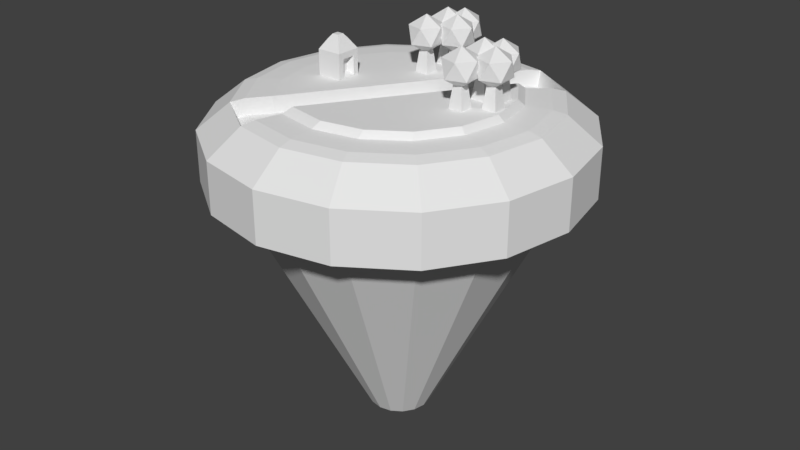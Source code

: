 # Source: levelworld.blend  (saved by Blender 2.78.0; exported with 4.5.12 LTS)
import bpy
from mathutils import Matrix  # noqa: F401  (used for matrix-valued properties, if any)

bpy.ops.wm.read_factory_settings(use_empty=True)
scene = bpy.context.scene
scene.name = 'Scene'

# ---- collections
col_collection_1 = bpy.data.collections.new('Collection 1'); scene.collection.children.link(col_collection_1)

# ---- world
world_world = bpy.data.worlds.new('World'); scene.world = world_world
world_world.color = (0.05088, 0.05088, 0.05088)
world_world.use_sun_shadow = False
world_world.sun_shadow_jitter_overblur = 0.0
world_world.cycles.sampling_method = 'MANUAL'

# ---- meshes
me_cylinder = bpy.data.meshes.new('Cylinder')
me_cylinder.from_pydata([(-2.713e-08, 0.8512, -1.0), (0.0, 1.0, 1.0), (0.3257, 0.7864, -1.0), (0.3827, 0.9239, 1.0), (0.6019, 0.6019, -1.0), (0.7071, 0.7071, 1.0), (0.7864, 0.3257, -1.0), (0.9239, 0.3827, 1.0), (0.8512, -4.484e-08, -1.0), (1.0, -4.371e-08, 1.0), (0.7864, -0.3257, -1.0), (0.9239, -0.3827, 1.0), (0.6019, -0.6019, -1.0), (0.7071, -0.7071, 1.0), (0.3257, -0.7864, -1.0), (0.3827, -0.9239, 1.0), (1.273e-07, -0.8512, -1.0), (1.51e-07, -1.0, 1.0), (-0.3257, -0.7864, -1.0), (-0.3827, -0.9239, 1.0), (-0.6019, -0.6019, -1.0), (-0.7071, -0.7071, 1.0), (-0.7864, -0.3257, -1.0), (-0.9239, -0.3827, 1.0), (-0.8512, 1.752e-09, -1.0), (-1.0, 1.192e-08, 1.0), (-0.7864, 0.3257, -1.0), (-0.9239, 0.3827, 1.0), (-0.6019, 0.6019, -1.0), (-0.7071, 0.7071, 1.0), (-0.3257, 0.7864, -1.0), (-0.3827, 0.9239, 1.0), (0.0, 1.0, -1.0), (0.3827, 0.9239, -1.0), (0.7071, 0.7071, -1.0), (0.9239, 0.3827, -1.0), (1.0, -4.371e-08, -1.0), (0.9239, -0.3827, -1.0), (0.7071, -0.7071, -1.0), (0.3827, -0.9239, -1.0), (1.51e-07, -1.0, -1.0), (-0.3827, -0.9239, -1.0), (-0.7071, -0.7071, -1.0), (-0.9239, -0.3827, -1.0), (-1.0, 1.192e-08, -1.0), (-0.9239, 0.3827, -1.0), (-0.7071, 0.7071, -1.0), (-0.3827, 0.9239, -1.0), (0.2375, 0.5733, 2.176), (0.3159, 0.7625, 2.006), (0.2882, 0.6959, 2.126), (6.655e-09, 0.8254, 2.006), (-4.098e-08, 0.6206, 2.176), (-6.985e-09, 0.7532, 2.126), (0.4388, 0.4388, 2.176), (0.5836, 0.5836, 2.006), (0.5326, 0.5326, 2.126), (0.5733, 0.2375, 2.176), (0.7625, 0.3159, 2.006), (0.6959, 0.2882, 2.126), (0.6206, -3.353e-08, 2.176), (0.8254, -3.413e-08, 2.006), (0.7532, -3.306e-08, 2.126), (0.5733, -0.2375, 2.176), (0.7625, -0.3159, 2.006), (0.6959, -0.2882, 2.126), (0.4388, -0.4388, 2.176), (0.5836, -0.5836, 2.006), (0.5326, -0.5326, 2.126), (0.2375, -0.5733, 2.176), (0.3159, -0.7625, 2.006), (0.2882, -0.6959, 2.126), (5.96e-08, -0.6206, 2.176), (1.313e-07, -0.8254, 2.006), (1.087e-07, -0.7532, 2.126), (-0.2375, -0.5733, 2.176), (-0.3159, -0.7625, 2.006), (-0.2882, -0.6959, 2.126), (-0.4388, -0.4388, 2.176), (-0.5836, -0.5836, 2.006), (-0.5326, -0.5326, 2.126), (-0.5733, -0.2375, 2.176), (-0.7625, -0.3159, 2.006), (-0.6959, -0.2882, 2.126), (-0.6206, -2.235e-08, 2.176), (-0.8254, 1.179e-08, 2.006), (-0.7532, 1.63e-09, 2.126), (-0.5733, 0.2375, 2.176), (-0.7625, 0.3159, 2.006), (-0.6959, 0.2882, 2.126), (-0.4388, 0.4388, 2.176), (-0.5836, 0.5836, 2.006), (-0.5326, 0.5326, 2.126), (-0.2375, 0.5733, 2.176), (-0.3159, 0.7625, 2.006), (-0.2882, 0.6959, 2.126), (5.029e-08, 0.1135, -10.81), (5.722e-08, 0.1706, -10.76), (5.541e-08, 0.1523, -10.8), (0.06527, 0.1576, -10.76), (0.04342, 0.1048, -10.81), (0.05829, 0.1407, -10.8), (0.1206, 0.1206, -10.76), (0.08022, 0.08022, -10.81), (0.1077, 0.1077, -10.8), (0.1576, 0.06527, -10.76), (0.1048, 0.04342, -10.81), (0.1407, 0.05829, -10.8), (0.1706, 1.062e-09, -10.76), (0.1135, 1.956e-08, -10.81), (0.1523, 6.752e-09, -10.8), (0.1576, -0.06527, -10.76), (0.1048, -0.04342, -10.81), (0.1407, -0.05829, -10.8), (0.1206, -0.1206, -10.76), (0.08022, -0.08022, -10.81), (0.1077, -0.1077, -10.8), (0.06527, -0.1576, -10.76), (0.04342, -0.1048, -10.81), (0.05829, -0.1407, -10.8), (8.815e-08, -0.1706, -10.76), (8.941e-08, -0.1135, -10.81), (8.836e-08, -0.1523, -10.8), (-0.06527, -0.1576, -10.76), (-0.04342, -0.1048, -10.81), (-0.05829, -0.1407, -10.8), (-0.1206, -0.1206, -10.76), (-0.08022, -0.08022, -10.81), (-0.1077, -0.1077, -10.8), (-0.1576, -0.06527, -10.76), (-0.1048, -0.04342, -10.81), (-0.1407, -0.05829, -10.8), (-0.1706, 1.04e-08, -10.76), (-0.1135, -9.313e-09, -10.81), (-0.1523, 4.424e-09, -10.8), (-0.1576, 0.06527, -10.76), (-0.1048, 0.04342, -10.81), (-0.1407, 0.05829, -10.8), (-0.1206, 0.1206, -10.76), (-0.08022, 0.08022, -10.81), (-0.1077, 0.1077, -10.8), (-0.06527, 0.1576, -10.76), (-0.04342, 0.1048, -10.81), (-0.05829, 0.1407, -10.8), (-0.4734, -0.0691, 2.167), (-0.4734, -0.0691, 3.167), (-0.4734, 0.0691, 2.167), (-0.4734, 0.0691, 3.167), (-0.3352, -0.03701, 2.208), (-0.3352, -0.03701, 2.932), (-0.3352, 0.03701, 2.208), (-0.3352, 0.03701, 2.932), (-0.3352, 0.0691, 3.167), (-0.3352, 0.0691, 2.167), (-0.3352, -0.0691, 2.167), (-0.3352, -0.0691, 3.167), (-0.3676, 0.02146, 2.78), (-0.3676, 0.02146, 2.36), (-0.3676, -0.02146, 2.36), (-0.3676, -0.02146, 2.78), (-0.44, -0.03574, 3.553), (-0.44, 0.03574, 3.553), (-0.3686, 0.03574, 3.553), (-0.3686, -0.03574, 3.553), (-0.4223, -0.01805, 3.728), (-0.4223, 0.01805, 3.728), (-0.3862, 0.01805, 3.728), (-0.3862, -0.01805, 3.728), (0.2838, 0.6852, 1.489), (0.311, 0.7509, 1.371), (0.2339, 0.5646, 1.538), (0.5245, 0.5245, 1.489), (0.5747, 0.5747, 1.371), (0.4321, 0.4321, 1.538), (-0.2838, -0.6852, 1.489), (-0.311, -0.7509, 1.371), (-0.2339, -0.5646, 1.538), (-0.5245, -0.5245, 1.489), (-0.5747, -0.5747, 1.371), (-0.4321, -0.4321, 1.538), (0.4303, 0.387, 2.447), (0.5543, 0.2015, 2.447), (0.5978, -0.01734, 2.447), (0.5543, -0.2362, 2.447), (0.4303, -0.4217, 2.447), (0.2448, -0.5457, 2.447), (0.02595, -0.5892, 2.447), (-0.1929, -0.5457, 2.447), (0.3803, 0.06476, 2.407), (0.4042, 0.08864, 3.883), (0.3803, 0.1421, 2.407), (0.4042, 0.1183, 3.883), (0.4577, 0.06476, 2.407), (0.4339, 0.08864, 3.883), (0.4577, 0.1421, 2.407), (0.4339, 0.1183, 3.883), (0.419, 0.1035, 3.152), (0.4922, 0.05034, 3.556), (0.3911, 0.01751, 3.556), (0.3287, 0.1035, 3.556), (0.3911, 0.1894, 3.556), (0.4922, 0.1566, 3.556), (0.447, 0.01751, 4.21), (0.3459, 0.05034, 4.21), (0.3459, 0.1566, 4.21), (0.447, 0.1894, 4.21), (0.5094, 0.1035, 4.21), (0.419, 0.1035, 4.614), (0.4966, -0.009861, 2.407), (0.5205, 0.01402, 3.883), (0.4966, 0.06752, 2.407), (0.5205, 0.04365, 3.883), (0.574, -0.009861, 2.407), (0.5501, 0.01402, 3.883), (0.574, 0.06752, 2.407), (0.5501, 0.04365, 3.883), (0.5353, 0.02883, 3.152), (0.6084, -0.02429, 3.556), (0.5074, -0.05712, 3.556), (0.4449, 0.02883, 3.556), (0.5074, 0.1148, 3.556), (0.6084, 0.08195, 3.556), (0.5632, -0.05712, 4.21), (0.4622, -0.02429, 4.21), (0.4622, 0.08195, 4.21), (0.5632, 0.1148, 4.21), (0.6257, 0.02883, 4.21), (0.5353, 0.02883, 4.614), (0.3755, -0.1043, 2.407), (0.3994, -0.08045, 3.883), (0.3755, -0.02694, 2.407), (0.3994, -0.05082, 3.883), (0.4529, -0.1043, 2.407), (0.429, -0.08045, 3.883), (0.4529, -0.02694, 2.407), (0.429, -0.05082, 3.883), (0.4142, -0.06563, 3.152), (0.4873, -0.1188, 3.556), (0.3863, -0.1516, 3.556), (0.3238, -0.06563, 3.556), (0.3863, 0.02032, 3.556), (0.4873, -0.01251, 3.556), (0.4421, -0.1516, 4.21), (0.3411, -0.1188, 4.21), (0.3411, -0.01251, 4.21), (0.4421, 0.02032, 4.21), (0.5046, -0.06563, 4.21), (0.4142, -0.06563, 4.614), (0.455, 0.1071, 2.407), (0.4789, 0.1309, 3.883), (0.455, 0.1844, 2.407), (0.4789, 0.1606, 3.883), (0.5324, 0.1071, 2.407), (0.5086, 0.1309, 3.883), (0.5324, 0.1844, 2.407), (0.5086, 0.1606, 3.883), (0.4937, 0.1457, 3.152), (0.5669, 0.09262, 3.556), (0.4658, 0.05979, 3.556), (0.4034, 0.1457, 3.556), (0.4658, 0.2317, 3.556), (0.5669, 0.1989, 3.556), (0.5217, 0.05979, 4.21), (0.4206, 0.09262, 4.21), (0.4206, 0.1989, 4.21), (0.5217, 0.2317, 4.21), (0.5841, 0.1457, 4.21), (0.4937, 0.1457, 4.614), (-0.1283, 0.4527, 2.144), (-0.1044, 0.4765, 3.619), (-0.1283, 0.53, 2.144), (-0.1044, 0.5062, 3.619), (-0.05087, 0.4527, 2.144), (-0.07475, 0.4765, 3.619), (-0.05087, 0.53, 2.144), (-0.07475, 0.5062, 3.619), (-0.08957, 0.4914, 2.888), (-0.01645, 0.4382, 3.292), (-0.1175, 0.4054, 3.292), (-0.1799, 0.4914, 3.292), (-0.1175, 0.5773, 3.292), (-0.01645, 0.5445, 3.292), (-0.06164, 0.4054, 3.946), (-0.1627, 0.4382, 3.946), (-0.1627, 0.5445, 3.946), (-0.06164, 0.5773, 3.946), (0.0008067, 0.4914, 3.946), (-0.08957, 0.4914, 4.35), (-0.01198, 0.378, 2.144), (0.0119, 0.4019, 3.619), (-0.01198, 0.4554, 2.144), (0.0119, 0.4315, 3.619), (0.0654, 0.378, 2.144), (0.04153, 0.4019, 3.619), (0.0654, 0.4554, 2.144), (0.04153, 0.4315, 3.619), (0.02671, 0.4167, 2.888), (0.09982, 0.3636, 3.292), (-0.001215, 0.3308, 3.292), (-0.06366, 0.4167, 3.292), (-0.001215, 0.5027, 3.292), (0.09982, 0.4699, 3.292), (0.05464, 0.3308, 3.946), (-0.0464, 0.3636, 3.946), (-0.0464, 0.4699, 3.946), (0.05464, 0.5027, 3.946), (0.1171, 0.4167, 3.946), (0.02671, 0.4167, 4.35), (-0.1331, 0.2836, 2.144), (-0.1092, 0.3075, 3.619), (-0.1331, 0.361, 2.144), (-0.1092, 0.3371, 3.619), (-0.05573, 0.2836, 2.144), (-0.07961, 0.3075, 3.619), (-0.05573, 0.361, 2.144), (-0.07961, 0.3371, 3.619), (-0.09442, 0.3223, 2.888), (-0.02131, 0.2692, 3.292), (-0.1223, 0.2363, 3.292), (-0.1848, 0.3223, 3.292), (-0.1223, 0.4082, 3.292), (-0.02131, 0.3754, 3.292), (-0.06649, 0.2363, 3.946), (-0.1675, 0.2692, 3.946), (-0.1675, 0.3754, 3.946), (-0.06649, 0.4082, 3.946), (-0.004047, 0.3223, 3.946), (-0.09442, 0.3223, 4.35), (-0.05356, 0.495, 2.144), (-0.02968, 0.5188, 3.619), (-0.05356, 0.5723, 2.144), (-0.02968, 0.5485, 3.619), (0.02383, 0.495, 2.144), (-5.206e-05, 0.5188, 3.619), (0.02383, 0.5723, 2.144), (-5.206e-05, 0.5485, 3.619), (-0.01487, 0.5336, 2.888), (0.05825, 0.4805, 3.292), (-0.04279, 0.4477, 3.292), (-0.1052, 0.5336, 3.292), (-0.04279, 0.6196, 3.292), (0.05825, 0.5868, 3.292), (0.01306, 0.4477, 3.946), (-0.08798, 0.4805, 3.946), (-0.08798, 0.5868, 3.946), (0.01306, 0.6196, 3.946), (0.07551, 0.5336, 3.946), (-0.01487, 0.5336, 4.35)], [], [(32, 1, 3, 33), (33, 3, 5, 34), (34, 5, 7, 35), (35, 7, 9, 36), (36, 9, 11, 37), (37, 11, 13, 38), (38, 13, 15, 39), (39, 15, 17, 40), (40, 17, 19, 41), (41, 19, 21, 42), (42, 21, 23, 43), (43, 23, 25, 44), (44, 25, 27, 45), (45, 27, 29, 46), (9, 7, 58, 61), (46, 29, 31, 47), (47, 31, 1, 32), (26, 28, 138, 135), (2, 0, 32, 33), (4, 2, 33, 34), (6, 4, 34, 35), (8, 6, 35, 36), (10, 8, 36, 37), (12, 10, 37, 38), (14, 12, 38, 39), (16, 14, 39, 40), (18, 16, 40, 41), (20, 18, 41, 42), (22, 20, 42, 43), (24, 22, 43, 44), (26, 24, 44, 45), (28, 26, 45, 46), (30, 28, 46, 47), (0, 30, 47, 32), (30, 0, 97, 141), (12, 14, 117, 114), (28, 30, 141, 138), (14, 16, 120, 117), (16, 18, 123, 120), (2, 4, 102, 99), (0, 2, 99, 97), (18, 20, 126, 123), (4, 6, 105, 102), (20, 22, 129, 126), (6, 8, 108, 105), (22, 24, 132, 129), (8, 10, 111, 108), (24, 26, 135, 132), (10, 12, 114, 111), (5, 3, 49, 55), (19, 17, 73, 76), (29, 27, 88, 91), (1, 31, 94, 51), (15, 13, 67, 70), (25, 23, 82, 85), (7, 5, 55, 58), (11, 9, 61, 64), (21, 19, 76, 79), (31, 29, 91, 94), (3, 1, 51, 49), (17, 15, 70, 73), (27, 25, 85, 88), (13, 11, 64, 67), (23, 21, 79, 82), (49, 51, 53, 50), (50, 53, 52, 48), (49, 50, 168, 169), (54, 56, 171, 173), (58, 55, 56, 59), (59, 56, 54, 57), (61, 58, 59, 62), (62, 59, 57, 60), (64, 61, 62, 65), (65, 62, 60, 63), (67, 64, 65, 68), (68, 65, 63, 66), (70, 67, 68, 71), (71, 68, 66, 69), (73, 70, 71, 74), (74, 71, 69, 72), (76, 73, 74, 77), (77, 74, 72, 75), (80, 79, 178, 177), (78, 80, 177, 179), (82, 79, 80, 83), (83, 80, 78, 81), (85, 82, 83, 86), (86, 83, 81, 84), (88, 85, 86, 89), (89, 86, 84, 87), (91, 88, 89, 92), (92, 89, 87, 90), (94, 91, 92, 95), (95, 92, 90, 93), (51, 94, 95, 53), (53, 95, 93, 52), (48, 78, 179, 170), (97, 99, 101, 98), (98, 101, 100, 96), (99, 102, 104, 101), (101, 104, 103, 100), (102, 105, 107, 104), (104, 107, 106, 103), (105, 108, 110, 107), (107, 110, 109, 106), (108, 111, 113, 110), (110, 113, 112, 109), (111, 114, 116, 113), (113, 116, 115, 112), (114, 117, 119, 116), (116, 119, 118, 115), (117, 120, 122, 119), (119, 122, 121, 118), (120, 123, 125, 122), (122, 125, 124, 121), (123, 126, 128, 125), (125, 128, 127, 124), (126, 129, 131, 128), (128, 131, 130, 127), (129, 132, 134, 131), (131, 134, 133, 130), (132, 135, 137, 134), (134, 137, 136, 133), (135, 138, 140, 137), (137, 140, 139, 136), (138, 141, 143, 140), (140, 143, 142, 139), (141, 97, 98, 143), (143, 98, 96, 142), (96, 100, 103, 106, 109, 112, 115, 118, 121, 124, 127, 130, 133, 136, 139, 142), (144, 145, 147, 146), (146, 147, 152, 153), (149, 148, 158, 159), (154, 155, 145, 144), (146, 153, 154, 144), (147, 145, 160, 161), (151, 150, 153, 152), (150, 148, 154, 153), (149, 151, 152, 155), (148, 149, 155, 154), (157, 156, 159, 158), (148, 150, 157, 158), (151, 149, 159, 156), (150, 151, 156, 157), (161, 160, 164, 165), (145, 155, 163, 160), (152, 147, 161, 162), (155, 152, 162, 163), (166, 165, 164, 167), (160, 163, 167, 164), (162, 161, 165, 166), (163, 162, 166, 167), (172, 169, 168, 171), (66, 63, 183, 184), (78, 48, 52, 93, 90, 87, 84, 81), (171, 168, 170, 173), (178, 175, 174, 177), (177, 174, 176, 179), (170, 179, 176, 173), (56, 55, 172, 171), (79, 76, 175, 178), (50, 48, 170, 168), (77, 75, 176, 174), (55, 49, 169, 172), (76, 77, 174, 175), (75, 54, 173, 176), (180, 187, 186, 185, 184, 183, 182, 181), (54, 75, 187, 180), (57, 54, 180, 181), (69, 66, 184, 185), (60, 57, 181, 182), (72, 69, 185, 186), (63, 60, 182, 183), (75, 72, 186, 187), (188, 189, 191, 190), (190, 191, 195, 194), (194, 195, 193, 192), (192, 193, 189, 188), (190, 194, 192, 188), (195, 191, 189, 193), (196, 197, 198), (197, 196, 201), (196, 198, 199), (196, 199, 200), (196, 200, 201), (197, 201, 206), (198, 197, 202), (199, 198, 203), (200, 199, 204), (201, 200, 205), (197, 206, 202), (198, 202, 203), (199, 203, 204), (200, 204, 205), (201, 205, 206), (202, 206, 207), (203, 202, 207), (204, 203, 207), (205, 204, 207), (206, 205, 207), (208, 209, 211, 210), (210, 211, 215, 214), (214, 215, 213, 212), (212, 213, 209, 208), (210, 214, 212, 208), (215, 211, 209, 213), (216, 217, 218), (217, 216, 221), (216, 218, 219), (216, 219, 220), (216, 220, 221), (217, 221, 226), (218, 217, 222), (219, 218, 223), (220, 219, 224), (221, 220, 225), (217, 226, 222), (218, 222, 223), (219, 223, 224), (220, 224, 225), (221, 225, 226), (222, 226, 227), (223, 222, 227), (224, 223, 227), (225, 224, 227), (226, 225, 227), (228, 229, 231, 230), (230, 231, 235, 234), (234, 235, 233, 232), (232, 233, 229, 228), (230, 234, 232, 228), (235, 231, 229, 233), (236, 237, 238), (237, 236, 241), (236, 238, 239), (236, 239, 240), (236, 240, 241), (237, 241, 246), (238, 237, 242), (239, 238, 243), (240, 239, 244), (241, 240, 245), (237, 246, 242), (238, 242, 243), (239, 243, 244), (240, 244, 245), (241, 245, 246), (242, 246, 247), (243, 242, 247), (244, 243, 247), (245, 244, 247), (246, 245, 247), (248, 249, 251, 250), (250, 251, 255, 254), (254, 255, 253, 252), (252, 253, 249, 248), (250, 254, 252, 248), (255, 251, 249, 253), (256, 257, 258), (257, 256, 261), (256, 258, 259), (256, 259, 260), (256, 260, 261), (257, 261, 266), (258, 257, 262), (259, 258, 263), (260, 259, 264), (261, 260, 265), (257, 266, 262), (258, 262, 263), (259, 263, 264), (260, 264, 265), (261, 265, 266), (262, 266, 267), (263, 262, 267), (264, 263, 267), (265, 264, 267), (266, 265, 267), (268, 269, 271, 270), (270, 271, 275, 274), (274, 275, 273, 272), (272, 273, 269, 268), (270, 274, 272, 268), (275, 271, 269, 273), (276, 277, 278), (277, 276, 281), (276, 278, 279), (276, 279, 280), (276, 280, 281), (277, 281, 286), (278, 277, 282), (279, 278, 283), (280, 279, 284), (281, 280, 285), (277, 286, 282), (278, 282, 283), (279, 283, 284), (280, 284, 285), (281, 285, 286), (282, 286, 287), (283, 282, 287), (284, 283, 287), (285, 284, 287), (286, 285, 287), (288, 289, 291, 290), (290, 291, 295, 294), (294, 295, 293, 292), (292, 293, 289, 288), (290, 294, 292, 288), (295, 291, 289, 293), (296, 297, 298), (297, 296, 301), (296, 298, 299), (296, 299, 300), (296, 300, 301), (297, 301, 306), (298, 297, 302), (299, 298, 303), (300, 299, 304), (301, 300, 305), (297, 306, 302), (298, 302, 303), (299, 303, 304), (300, 304, 305), (301, 305, 306), (302, 306, 307), (303, 302, 307), (304, 303, 307), (305, 304, 307), (306, 305, 307), (308, 309, 311, 310), (310, 311, 315, 314), (314, 315, 313, 312), (312, 313, 309, 308), (310, 314, 312, 308), (315, 311, 309, 313), (316, 317, 318), (317, 316, 321), (316, 318, 319), (316, 319, 320), (316, 320, 321), (317, 321, 326), (318, 317, 322), (319, 318, 323), (320, 319, 324), (321, 320, 325), (317, 326, 322), (318, 322, 323), (319, 323, 324), (320, 324, 325), (321, 325, 326), (322, 326, 327), (323, 322, 327), (324, 323, 327), (325, 324, 327), (326, 325, 327), (328, 329, 331, 330), (330, 331, 335, 334), (334, 335, 333, 332), (332, 333, 329, 328), (330, 334, 332, 328), (335, 331, 329, 333), (336, 337, 338), (337, 336, 341), (336, 338, 339), (336, 339, 340), (336, 340, 341), (337, 341, 346), (338, 337, 342), (339, 338, 343), (340, 339, 344), (341, 340, 345), (337, 346, 342), (338, 342, 343), (339, 343, 344), (340, 344, 345), (341, 345, 346), (342, 346, 347), (343, 342, 347), (344, 343, 347), (345, 344, 347), (346, 345, 347)])
me_cylinder.use_remesh_preserve_volume = False
me_cylinder.use_remesh_preserve_attributes = False
me_cylinder.use_mirror_vertex_groups = False
me_cylinder.update()

# ---- objects
ob_cylinder = bpy.data.objects.new('Cylinder', me_cylinder)

# ---- transforms, parenting, visibility, modifiers, constraints
ob_cylinder.location = (0.0, 0.0, 4.006)
ob_cylinder.scale = (2.629, 2.629, 0.3635)
ob_cylinder.lineart.crease_threshold = 0.0

# ---- collection membership
col_collection_1.objects.link(ob_cylinder)

# ---- scene / render settings (as saved in the file)
scene.frame_start = 1; scene.frame_end = 250; scene.frame_set(1)
scene.render.engine = 'CYCLES'
scene.render.resolution_percentage = 50
scene.render.dither_intensity = 0.0
scene.cycles.use_denoising = False
scene.cycles.samples = 128
scene.cycles.sampling_pattern = 'TABULATED_SOBOL'
scene.cycles.light_sampling_threshold = 0.0
scene.cycles.use_adaptive_sampling = False
scene.cycles.use_light_tree = False
scene.cycles.blur_glossy = 0.0
scene.cycles.sample_clamp_indirect = 0.0
scene.view_settings.view_transform = 'Standard'
bpy.context.view_layer.update()

# ---- added for rendering (the .blend has no active camera and no usable light): camera, sun
cam_auto = bpy.data.cameras.new('AutoCamera')
cam_auto.lens = 50.0
cam_auto.sensor_width = 36.0
cam_auto.clip_end = 1000.0
ob_auto_camera = bpy.data.objects.new('AutoCamera', cam_auto)
scene.collection.objects.link(ob_auto_camera)
ob_auto_camera.location = (8.61611, -10.3393, 9.77302)
ob_auto_camera.rotation_euler = (1.09748, -7.21219e-08, 0.694738)
scene.camera = ob_auto_camera
light_auto_sun = bpy.data.lights.new('AutoSun', 'SUN')
light_auto_sun.energy = 3.0
light_auto_sun.angle = 0.0523599
ob_auto_sun = bpy.data.objects.new('AutoSun', light_auto_sun)
scene.collection.objects.link(ob_auto_sun)
ob_auto_sun.rotation_euler = (0.872665, 0.174533, 0.523599)
bpy.context.view_layer.update()
